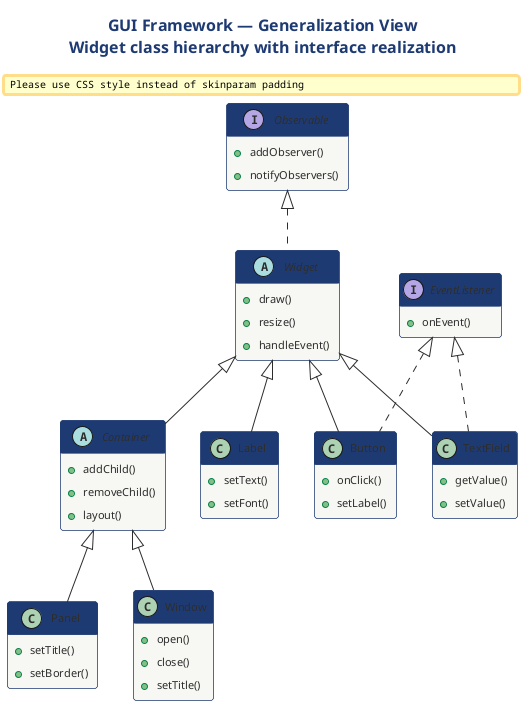

The diagram above was rendered by PlantUML. Its source (embedded in the PNG):
@startuml

title <b>GUI Framework — Generalization View</b>\nWidget class hierarchy with interface realization

!include ../../../../../../tooling/styles/plantuml/structural/class-diagram-style.iuml

abstract class "Widget" as W {
  + draw()
  + resize()
  + handleEvent()
}

abstract class "Container" as C {
  + addChild()
  + removeChild()
  + layout()
}

class "Button" as B {
  + onClick()
  + setLabel()
}

class "Label" as L {
  + setText()
  + setFont()
}

class "TextField" as TF {
  + getValue()
  + setValue()
}

class "Panel" as P {
  + setTitle()
  + setBorder()
}

class "Window" as WN {
  + open()
  + close()
  + setTitle()
}

interface "EventListener" as EL {
  + onEvent()
}

interface "Observable" as OB {
  + addObserver()
  + notifyObservers()
}

W <|-- C
W <|-- B
W <|-- L
W <|-- TF
C <|-- P
C <|-- WN

EL <|.. B
EL <|.. TF
OB <|.. W
@enduml